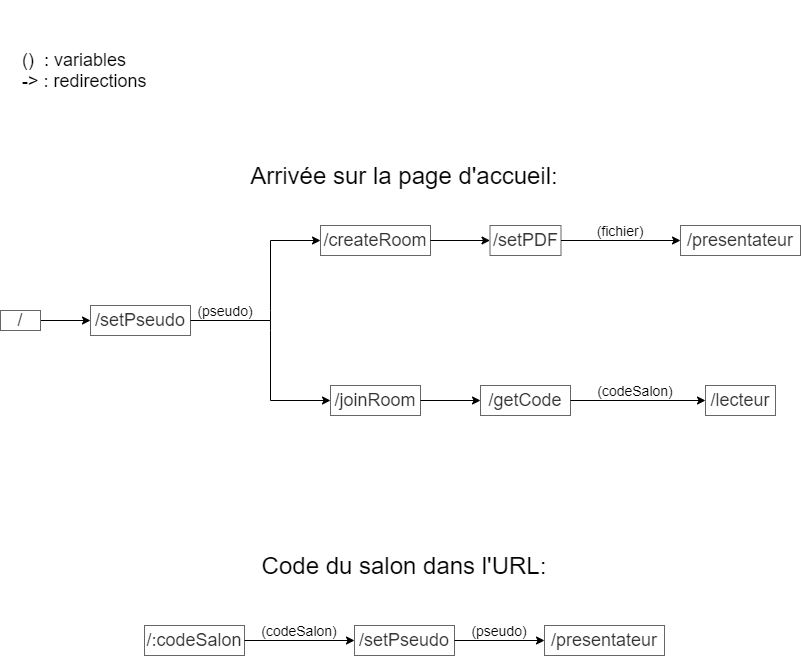

The diagram above was exported from draw.io. Its source (the exported page's mxGraphModel, read from the mxfile embedded in the PNG):
<mxGraphModel dx="1422" dy="737" grid="1" gridSize="10" guides="1" tooltips="1" connect="1" arrows="1" fold="1" page="1" pageScale="1" pageWidth="827" pageHeight="1169" math="0" shadow="0">
  <root>
    <mxCell id="0" />
    <mxCell id="1" parent="0" />
    <mxCell id="ya2Z079nKd9UKVMX-EmE-1" value="" style="endArrow=classic;html=1;exitX=1;exitY=0.5;exitDx=0;exitDy=0;entryX=0;entryY=0.5;entryDx=0;entryDy=0;entryPerimeter=0;" edge="1" parent="1" source="ya2Z079nKd9UKVMX-EmE-2" target="ya2Z079nKd9UKVMX-EmE-3">
      <mxGeometry width="50" height="50" relative="1" as="geometry">
        <mxPoint x="60" y="400" as="sourcePoint" />
        <mxPoint x="90" y="330" as="targetPoint" />
        <Array as="points" />
      </mxGeometry>
    </mxCell>
    <mxCell id="ya2Z079nKd9UKVMX-EmE-2" value="&lt;font style=&quot;font-size: 18px&quot;&gt;/&lt;/font&gt;" style="text;html=1;strokeColor=#666666;align=center;verticalAlign=middle;whiteSpace=wrap;rounded=0;fontColor=#333333;fillColor=#FFFFFF;" vertex="1" parent="1">
      <mxGeometry x="10" y="320" width="40" height="20" as="geometry" />
    </mxCell>
    <mxCell id="ya2Z079nKd9UKVMX-EmE-3" value="&lt;font style=&quot;font-size: 18px&quot;&gt;/&lt;font&gt;setPseudo&lt;/font&gt;&lt;/font&gt;" style="text;html=1;strokeColor=#666666;align=center;verticalAlign=middle;whiteSpace=wrap;rounded=0;fontColor=#333333;fillColor=#FFFFFF;" vertex="1" parent="1">
      <mxGeometry x="100" y="315" width="100" height="30" as="geometry" />
    </mxCell>
    <mxCell id="ya2Z079nKd9UKVMX-EmE-4" value="" style="endArrow=none;html=1;exitX=1;exitY=0.5;exitDx=0;exitDy=0;" edge="1" parent="1" source="ya2Z079nKd9UKVMX-EmE-3">
      <mxGeometry width="50" height="50" relative="1" as="geometry">
        <mxPoint x="210" y="330" as="sourcePoint" />
        <mxPoint x="280" y="330" as="targetPoint" />
      </mxGeometry>
    </mxCell>
    <mxCell id="ya2Z079nKd9UKVMX-EmE-5" value="" style="endArrow=none;html=1;" edge="1" parent="1">
      <mxGeometry width="50" height="50" relative="1" as="geometry">
        <mxPoint x="280" y="410" as="sourcePoint" />
        <mxPoint x="280" y="250" as="targetPoint" />
        <Array as="points">
          <mxPoint x="280" y="330" />
        </Array>
      </mxGeometry>
    </mxCell>
    <mxCell id="ya2Z079nKd9UKVMX-EmE-6" value="" style="endArrow=classic;html=1;entryX=0;entryY=0.5;entryDx=0;entryDy=0;" edge="1" parent="1" target="ya2Z079nKd9UKVMX-EmE-8">
      <mxGeometry width="50" height="50" relative="1" as="geometry">
        <mxPoint x="280" y="410" as="sourcePoint" />
        <mxPoint x="330" y="410" as="targetPoint" />
      </mxGeometry>
    </mxCell>
    <mxCell id="ya2Z079nKd9UKVMX-EmE-7" value="" style="endArrow=classic;html=1;entryX=0;entryY=0.5;entryDx=0;entryDy=0;" edge="1" parent="1" target="ya2Z079nKd9UKVMX-EmE-9">
      <mxGeometry width="50" height="50" relative="1" as="geometry">
        <mxPoint x="280" y="250" as="sourcePoint" />
        <mxPoint x="320" y="250" as="targetPoint" />
      </mxGeometry>
    </mxCell>
    <mxCell id="ya2Z079nKd9UKVMX-EmE-8" value="&lt;font style=&quot;font-size: 18px&quot;&gt;/joinRoom&lt;/font&gt;" style="text;html=1;strokeColor=#666666;align=center;verticalAlign=middle;whiteSpace=wrap;rounded=0;fontColor=#333333;fillColor=#FFFFFF;" vertex="1" parent="1">
      <mxGeometry x="340" y="395" width="90" height="30" as="geometry" />
    </mxCell>
    <mxCell id="ya2Z079nKd9UKVMX-EmE-9" value="&lt;font style=&quot;font-size: 18px&quot;&gt;/createRoom&lt;/font&gt;" style="text;html=1;align=center;verticalAlign=middle;whiteSpace=wrap;rounded=0;strokeColor=#666666;fontColor=#333333;fillColor=#FFFFFF;" vertex="1" parent="1">
      <mxGeometry x="330" y="235" width="110" height="30" as="geometry" />
    </mxCell>
    <mxCell id="ya2Z079nKd9UKVMX-EmE-11" value="&lt;font style=&quot;font-size: 18px&quot;&gt;/getCode&lt;/font&gt;" style="text;html=1;strokeColor=#666666;align=center;verticalAlign=middle;whiteSpace=wrap;rounded=0;fontColor=#333333;fillColor=#FFFFFF;" vertex="1" parent="1">
      <mxGeometry x="490" y="395" width="90" height="30" as="geometry" />
    </mxCell>
    <mxCell id="ya2Z079nKd9UKVMX-EmE-12" value="&lt;font style=&quot;font-size: 18px&quot;&gt;/setPDF&lt;/font&gt;" style="text;html=1;strokeColor=#666666;align=center;verticalAlign=middle;whiteSpace=wrap;rounded=0;fontColor=#333333;fillColor=#FFFFFF;" vertex="1" parent="1">
      <mxGeometry x="499.5" y="235" width="71" height="30" as="geometry" />
    </mxCell>
    <mxCell id="ya2Z079nKd9UKVMX-EmE-13" value="" style="endArrow=classic;html=1;exitX=1;exitY=0.5;exitDx=0;exitDy=0;entryX=0;entryY=0.5;entryDx=0;entryDy=0;" edge="1" parent="1" source="ya2Z079nKd9UKVMX-EmE-9" target="ya2Z079nKd9UKVMX-EmE-12">
      <mxGeometry width="50" height="50" relative="1" as="geometry">
        <mxPoint x="390" y="390" as="sourcePoint" />
        <mxPoint x="470" y="250" as="targetPoint" />
      </mxGeometry>
    </mxCell>
    <mxCell id="ya2Z079nKd9UKVMX-EmE-14" value="" style="endArrow=classic;html=1;exitX=1;exitY=0.5;exitDx=0;exitDy=0;" edge="1" parent="1" source="ya2Z079nKd9UKVMX-EmE-8">
      <mxGeometry width="50" height="50" relative="1" as="geometry">
        <mxPoint x="390" y="390" as="sourcePoint" />
        <mxPoint x="490" y="410" as="targetPoint" />
      </mxGeometry>
    </mxCell>
    <mxCell id="ya2Z079nKd9UKVMX-EmE-15" value="&lt;font style=&quot;font-size: 18px&quot;&gt;/:codeSalon&lt;/font&gt;" style="text;html=1;strokeColor=#666666;align=center;verticalAlign=middle;whiteSpace=wrap;rounded=0;fontColor=#333333;fillColor=#FFFFFF;" vertex="1" parent="1">
      <mxGeometry x="154" y="635" width="100" height="30" as="geometry" />
    </mxCell>
    <mxCell id="ya2Z079nKd9UKVMX-EmE-17" value="" style="endArrow=classic;html=1;exitX=1;exitY=0.5;exitDx=0;exitDy=0;entryX=0;entryY=0.5;entryDx=0;entryDy=0;" edge="1" parent="1" source="ya2Z079nKd9UKVMX-EmE-15" target="ya2Z079nKd9UKVMX-EmE-19">
      <mxGeometry width="50" height="50" relative="1" as="geometry">
        <mxPoint x="284" y="650" as="sourcePoint" />
        <mxPoint x="364" y="650" as="targetPoint" />
        <Array as="points" />
      </mxGeometry>
    </mxCell>
    <mxCell id="ya2Z079nKd9UKVMX-EmE-19" value="&lt;font style=&quot;font-size: 18px&quot;&gt;/setPseudo&lt;/font&gt;" style="text;html=1;strokeColor=#666666;align=center;verticalAlign=middle;whiteSpace=wrap;rounded=0;fontColor=#333333;fillColor=#FFFFFF;" vertex="1" parent="1">
      <mxGeometry x="364" y="635" width="100" height="30" as="geometry" />
    </mxCell>
    <mxCell id="ya2Z079nKd9UKVMX-EmE-20" value="" style="endArrow=classic;html=1;exitX=1;exitY=0.5;exitDx=0;exitDy=0;entryX=0;entryY=0.5;entryDx=0;entryDy=0;" edge="1" parent="1" source="ya2Z079nKd9UKVMX-EmE-19" target="ya2Z079nKd9UKVMX-EmE-26">
      <mxGeometry width="50" height="50" relative="1" as="geometry">
        <mxPoint x="464" y="650" as="sourcePoint" />
        <mxPoint x="554" y="650" as="targetPoint" />
      </mxGeometry>
    </mxCell>
    <mxCell id="ya2Z079nKd9UKVMX-EmE-22" value="&lt;font style=&quot;font-size: 18px&quot;&gt;/presentateur&lt;/font&gt;" style="text;html=1;strokeColor=#666666;align=center;verticalAlign=middle;whiteSpace=wrap;rounded=0;fontColor=#333333;fillColor=#FFFFFF;" vertex="1" parent="1">
      <mxGeometry x="690" y="235" width="120" height="30" as="geometry" />
    </mxCell>
    <mxCell id="ya2Z079nKd9UKVMX-EmE-23" value="&lt;font style=&quot;font-size: 18px&quot;&gt;/lecteur&lt;/font&gt;" style="text;html=1;strokeColor=#666666;align=center;verticalAlign=middle;whiteSpace=wrap;rounded=0;fontColor=#333333;fillColor=#FFFFFF;" vertex="1" parent="1">
      <mxGeometry x="715" y="395" width="70" height="30" as="geometry" />
    </mxCell>
    <mxCell id="ya2Z079nKd9UKVMX-EmE-24" value="" style="endArrow=classic;html=1;entryX=0;entryY=0.5;entryDx=0;entryDy=0;exitX=1;exitY=0.5;exitDx=0;exitDy=0;" edge="1" parent="1" source="ya2Z079nKd9UKVMX-EmE-11" target="ya2Z079nKd9UKVMX-EmE-23">
      <mxGeometry width="50" height="50" relative="1" as="geometry">
        <mxPoint x="620" y="410" as="sourcePoint" />
        <mxPoint x="440" y="540" as="targetPoint" />
      </mxGeometry>
    </mxCell>
    <mxCell id="ya2Z079nKd9UKVMX-EmE-25" value="" style="endArrow=classic;html=1;exitX=1;exitY=0.5;exitDx=0;exitDy=0;entryX=0;entryY=0.5;entryDx=0;entryDy=0;" edge="1" parent="1" source="ya2Z079nKd9UKVMX-EmE-12" target="ya2Z079nKd9UKVMX-EmE-22">
      <mxGeometry width="50" height="50" relative="1" as="geometry">
        <mxPoint x="390" y="590" as="sourcePoint" />
        <mxPoint x="440" y="540" as="targetPoint" />
      </mxGeometry>
    </mxCell>
    <mxCell id="ya2Z079nKd9UKVMX-EmE-26" value="&lt;font style=&quot;font-size: 18px&quot;&gt;/presentateur&lt;/font&gt;" style="text;html=1;strokeColor=#666666;align=center;verticalAlign=middle;whiteSpace=wrap;rounded=0;fontColor=#333333;fillColor=#FFFFFF;" vertex="1" parent="1">
      <mxGeometry x="554" y="635" width="120" height="30" as="geometry" />
    </mxCell>
    <mxCell id="ya2Z079nKd9UKVMX-EmE-27" value="&lt;font style=&quot;font-size: 24px&quot;&gt;Arrivée sur la page d'accueil:&lt;/font&gt;" style="text;html=1;strokeColor=none;fillColor=none;align=center;verticalAlign=middle;whiteSpace=wrap;rounded=0;" vertex="1" parent="1">
      <mxGeometry x="179" y="140" width="470" height="90" as="geometry" />
    </mxCell>
    <mxCell id="ya2Z079nKd9UKVMX-EmE-28" value="&lt;font style=&quot;font-size: 24px&quot;&gt;Code du salon dans l'URL:&lt;/font&gt;" style="text;html=1;strokeColor=none;fillColor=none;align=center;verticalAlign=middle;whiteSpace=wrap;rounded=0;" vertex="1" parent="1">
      <mxGeometry x="179" y="530" width="470" height="90" as="geometry" />
    </mxCell>
    <mxCell id="ya2Z079nKd9UKVMX-EmE-30" value="&lt;font style=&quot;font-size: 14px&quot;&gt;(pseudo)&lt;/font&gt;" style="text;html=1;strokeColor=none;fillColor=none;align=center;verticalAlign=middle;whiteSpace=wrap;rounded=0;" vertex="1" parent="1">
      <mxGeometry x="484" y="630" width="50" height="20" as="geometry" />
    </mxCell>
    <mxCell id="ya2Z079nKd9UKVMX-EmE-32" value="&lt;font style=&quot;font-size: 14px&quot;&gt;(codeSalon)&lt;/font&gt;" style="text;html=1;strokeColor=none;fillColor=none;align=center;verticalAlign=middle;whiteSpace=wrap;rounded=0;" vertex="1" parent="1">
      <mxGeometry x="274" y="630" width="70" height="20" as="geometry" />
    </mxCell>
    <mxCell id="ya2Z079nKd9UKVMX-EmE-33" value="&lt;font style=&quot;font-size: 14px&quot;&gt;(pseudo)&lt;/font&gt;" style="text;html=1;strokeColor=none;fillColor=none;align=center;verticalAlign=middle;whiteSpace=wrap;rounded=0;" vertex="1" parent="1">
      <mxGeometry x="210" y="310" width="50" height="20" as="geometry" />
    </mxCell>
    <mxCell id="ya2Z079nKd9UKVMX-EmE-34" value="&lt;font style=&quot;font-size: 14px&quot;&gt;(codeSalon)&lt;/font&gt;" style="text;html=1;strokeColor=none;fillColor=none;align=center;verticalAlign=middle;whiteSpace=wrap;rounded=0;" vertex="1" parent="1">
      <mxGeometry x="610" y="390" width="70" height="20" as="geometry" />
    </mxCell>
    <mxCell id="ya2Z079nKd9UKVMX-EmE-36" value="&lt;font style=&quot;font-size: 14px&quot;&gt;(fichier)&lt;/font&gt;" style="text;html=1;strokeColor=none;fillColor=none;align=center;verticalAlign=middle;whiteSpace=wrap;rounded=0;" vertex="1" parent="1">
      <mxGeometry x="595" y="230" width="70" height="20" as="geometry" />
    </mxCell>
    <mxCell id="ya2Z079nKd9UKVMX-EmE-39" value="&lt;font style=&quot;font-size: 18px&quot;&gt;()&amp;nbsp; : variables&lt;br&gt;-&amp;gt; : redirections&lt;/font&gt;" style="text;html=1;strokeColor=none;fillColor=none;align=left;verticalAlign=middle;whiteSpace=wrap;rounded=0;" vertex="1" parent="1">
      <mxGeometry x="30" y="10" width="140" height="140" as="geometry" />
    </mxCell>
  </root>
</mxGraphModel>